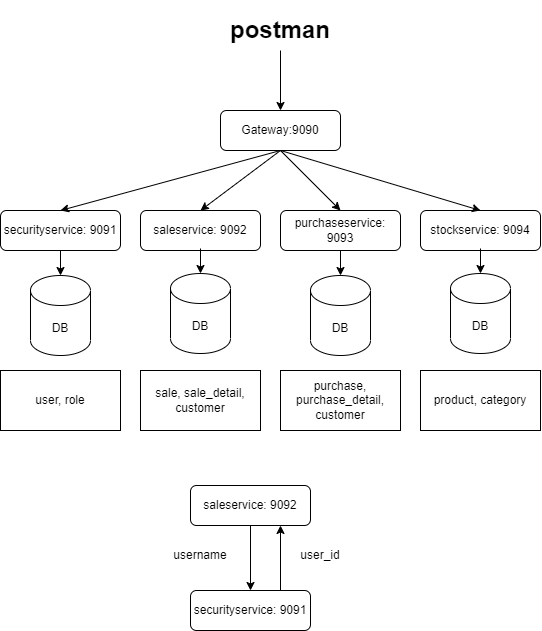

The diagram above was exported from draw.io. Its source (the exported page's mxGraphModel, read from the mxfile embedded in the PNG):
<mxGraphModel dx="-13" dy="817" grid="1" gridSize="10" guides="1" tooltips="1" connect="1" arrows="1" fold="1" page="1" pageScale="1" pageWidth="850" pageHeight="1100" math="0" shadow="0">
  <root>
    <mxCell id="eHN0l8EMQOwiSaHlt91L-0" />
    <mxCell id="eHN0l8EMQOwiSaHlt91L-1" parent="eHN0l8EMQOwiSaHlt91L-0" />
    <mxCell id="eHN0l8EMQOwiSaHlt91L-211" value="Gateway:9090" style="rounded=1;whiteSpace=wrap;html=1;" vertex="1" parent="eHN0l8EMQOwiSaHlt91L-1">
      <mxGeometry x="1140" y="320" width="120" height="40" as="geometry" />
    </mxCell>
    <mxCell id="eHN0l8EMQOwiSaHlt91L-212" value="securityservice: 9091" style="rounded=1;whiteSpace=wrap;html=1;" vertex="1" parent="eHN0l8EMQOwiSaHlt91L-1">
      <mxGeometry x="920" y="420" width="120" height="40" as="geometry" />
    </mxCell>
    <mxCell id="eHN0l8EMQOwiSaHlt91L-213" value="saleservice: 9092" style="rounded=1;whiteSpace=wrap;html=1;" vertex="1" parent="eHN0l8EMQOwiSaHlt91L-1">
      <mxGeometry x="1060" y="420" width="120" height="40" as="geometry" />
    </mxCell>
    <mxCell id="eHN0l8EMQOwiSaHlt91L-214" value="purchaseservice: 9093" style="rounded=1;whiteSpace=wrap;html=1;" vertex="1" parent="eHN0l8EMQOwiSaHlt91L-1">
      <mxGeometry x="1200" y="420" width="120" height="40" as="geometry" />
    </mxCell>
    <mxCell id="eHN0l8EMQOwiSaHlt91L-215" value="DB" style="shape=cylinder3;whiteSpace=wrap;html=1;boundedLbl=1;backgroundOutline=1;size=15;" vertex="1" parent="eHN0l8EMQOwiSaHlt91L-1">
      <mxGeometry x="950" y="485" width="60" height="80" as="geometry" />
    </mxCell>
    <mxCell id="eHN0l8EMQOwiSaHlt91L-216" value="" style="endArrow=classic;html=1;rounded=0;entryX=0.5;entryY=0;entryDx=0;entryDy=0;entryPerimeter=0;exitX=0.5;exitY=1;exitDx=0;exitDy=0;" edge="1" parent="eHN0l8EMQOwiSaHlt91L-1" target="eHN0l8EMQOwiSaHlt91L-215">
      <mxGeometry width="50" height="50" relative="1" as="geometry">
        <mxPoint x="980" y="460" as="sourcePoint" />
        <mxPoint x="660" y="400" as="targetPoint" />
      </mxGeometry>
    </mxCell>
    <mxCell id="eHN0l8EMQOwiSaHlt91L-217" value="user, role" style="rounded=0;whiteSpace=wrap;html=1;" vertex="1" parent="eHN0l8EMQOwiSaHlt91L-1">
      <mxGeometry x="920" y="580" width="120" height="60" as="geometry" />
    </mxCell>
    <mxCell id="eHN0l8EMQOwiSaHlt91L-218" value="stockservice: 9094" style="rounded=1;whiteSpace=wrap;html=1;" vertex="1" parent="eHN0l8EMQOwiSaHlt91L-1">
      <mxGeometry x="1340" y="420" width="120" height="40" as="geometry" />
    </mxCell>
    <mxCell id="eHN0l8EMQOwiSaHlt91L-219" value="DB" style="shape=cylinder3;whiteSpace=wrap;html=1;boundedLbl=1;backgroundOutline=1;size=15;" vertex="1" parent="eHN0l8EMQOwiSaHlt91L-1">
      <mxGeometry x="1090" y="483" width="60" height="80" as="geometry" />
    </mxCell>
    <mxCell id="eHN0l8EMQOwiSaHlt91L-220" value="" style="endArrow=classic;html=1;rounded=0;entryX=0.5;entryY=0;entryDx=0;entryDy=0;entryPerimeter=0;exitX=0.5;exitY=1;exitDx=0;exitDy=0;" edge="1" parent="eHN0l8EMQOwiSaHlt91L-1" target="eHN0l8EMQOwiSaHlt91L-219">
      <mxGeometry width="50" height="50" relative="1" as="geometry">
        <mxPoint x="1120" y="458" as="sourcePoint" />
        <mxPoint x="800" y="398" as="targetPoint" />
      </mxGeometry>
    </mxCell>
    <mxCell id="eHN0l8EMQOwiSaHlt91L-221" value="DB" style="shape=cylinder3;whiteSpace=wrap;html=1;boundedLbl=1;backgroundOutline=1;size=15;" vertex="1" parent="eHN0l8EMQOwiSaHlt91L-1">
      <mxGeometry x="1230" y="485" width="60" height="80" as="geometry" />
    </mxCell>
    <mxCell id="eHN0l8EMQOwiSaHlt91L-222" value="" style="endArrow=classic;html=1;rounded=0;entryX=0.5;entryY=0;entryDx=0;entryDy=0;entryPerimeter=0;exitX=0.5;exitY=1;exitDx=0;exitDy=0;" edge="1" parent="eHN0l8EMQOwiSaHlt91L-1" target="eHN0l8EMQOwiSaHlt91L-221">
      <mxGeometry width="50" height="50" relative="1" as="geometry">
        <mxPoint x="1260" y="460" as="sourcePoint" />
        <mxPoint x="940" y="400" as="targetPoint" />
      </mxGeometry>
    </mxCell>
    <mxCell id="eHN0l8EMQOwiSaHlt91L-223" value="DB" style="shape=cylinder3;whiteSpace=wrap;html=1;boundedLbl=1;backgroundOutline=1;size=15;" vertex="1" parent="eHN0l8EMQOwiSaHlt91L-1">
      <mxGeometry x="1370" y="483" width="60" height="80" as="geometry" />
    </mxCell>
    <mxCell id="eHN0l8EMQOwiSaHlt91L-224" value="" style="endArrow=classic;html=1;rounded=0;entryX=0.5;entryY=0;entryDx=0;entryDy=0;entryPerimeter=0;exitX=0.5;exitY=1;exitDx=0;exitDy=0;" edge="1" parent="eHN0l8EMQOwiSaHlt91L-1" target="eHN0l8EMQOwiSaHlt91L-223">
      <mxGeometry width="50" height="50" relative="1" as="geometry">
        <mxPoint x="1400" y="458" as="sourcePoint" />
        <mxPoint x="1080" y="398" as="targetPoint" />
      </mxGeometry>
    </mxCell>
    <mxCell id="eHN0l8EMQOwiSaHlt91L-225" value="sale, sale_detail, customer" style="rounded=0;whiteSpace=wrap;html=1;" vertex="1" parent="eHN0l8EMQOwiSaHlt91L-1">
      <mxGeometry x="1060" y="580" width="120" height="60" as="geometry" />
    </mxCell>
    <mxCell id="eHN0l8EMQOwiSaHlt91L-226" value="purchase, purchase_detail, customer" style="rounded=0;whiteSpace=wrap;html=1;" vertex="1" parent="eHN0l8EMQOwiSaHlt91L-1">
      <mxGeometry x="1200" y="580" width="120" height="60" as="geometry" />
    </mxCell>
    <mxCell id="eHN0l8EMQOwiSaHlt91L-227" value="product, category" style="rounded=0;whiteSpace=wrap;html=1;" vertex="1" parent="eHN0l8EMQOwiSaHlt91L-1">
      <mxGeometry x="1340" y="580" width="120" height="60" as="geometry" />
    </mxCell>
    <mxCell id="eHN0l8EMQOwiSaHlt91L-228" value="" style="endArrow=classic;html=1;rounded=0;entryX=0.5;entryY=0;entryDx=0;entryDy=0;exitX=0.5;exitY=1;exitDx=0;exitDy=0;" edge="1" parent="eHN0l8EMQOwiSaHlt91L-1" source="eHN0l8EMQOwiSaHlt91L-211">
      <mxGeometry width="50" height="50" relative="1" as="geometry">
        <mxPoint x="640" y="430" as="sourcePoint" />
        <mxPoint x="980" y="420" as="targetPoint" />
      </mxGeometry>
    </mxCell>
    <mxCell id="eHN0l8EMQOwiSaHlt91L-229" value="" style="endArrow=classic;html=1;rounded=0;entryX=0.5;entryY=0;entryDx=0;entryDy=0;exitX=0.5;exitY=1;exitDx=0;exitDy=0;" edge="1" parent="eHN0l8EMQOwiSaHlt91L-1" source="eHN0l8EMQOwiSaHlt91L-211" target="eHN0l8EMQOwiSaHlt91L-213">
      <mxGeometry width="50" height="50" relative="1" as="geometry">
        <mxPoint x="640" y="430" as="sourcePoint" />
        <mxPoint x="690" y="380" as="targetPoint" />
      </mxGeometry>
    </mxCell>
    <mxCell id="eHN0l8EMQOwiSaHlt91L-230" value="" style="endArrow=classic;html=1;rounded=0;entryX=0.5;entryY=0;entryDx=0;entryDy=0;exitX=0.5;exitY=1;exitDx=0;exitDy=0;" edge="1" parent="eHN0l8EMQOwiSaHlt91L-1" source="eHN0l8EMQOwiSaHlt91L-211" target="eHN0l8EMQOwiSaHlt91L-214">
      <mxGeometry width="50" height="50" relative="1" as="geometry">
        <mxPoint x="640" y="430" as="sourcePoint" />
        <mxPoint x="690" y="380" as="targetPoint" />
      </mxGeometry>
    </mxCell>
    <mxCell id="eHN0l8EMQOwiSaHlt91L-231" value="" style="endArrow=classic;html=1;rounded=0;entryX=0.5;entryY=0;entryDx=0;entryDy=0;exitX=0.5;exitY=1;exitDx=0;exitDy=0;" edge="1" parent="eHN0l8EMQOwiSaHlt91L-1" source="eHN0l8EMQOwiSaHlt91L-211" target="eHN0l8EMQOwiSaHlt91L-218">
      <mxGeometry width="50" height="50" relative="1" as="geometry">
        <mxPoint x="640" y="430" as="sourcePoint" />
        <mxPoint x="690" y="380" as="targetPoint" />
      </mxGeometry>
    </mxCell>
    <mxCell id="eHN0l8EMQOwiSaHlt91L-232" value="" style="endArrow=classic;html=1;rounded=0;entryX=0.5;entryY=0;entryDx=0;entryDy=0;" edge="1" parent="eHN0l8EMQOwiSaHlt91L-1" target="eHN0l8EMQOwiSaHlt91L-211">
      <mxGeometry width="50" height="50" relative="1" as="geometry">
        <mxPoint x="1200" y="260" as="sourcePoint" />
        <mxPoint x="690" y="380" as="targetPoint" />
      </mxGeometry>
    </mxCell>
    <mxCell id="eHN0l8EMQOwiSaHlt91L-233" value="&lt;h1&gt;postman&lt;/h1&gt;" style="text;html=1;strokeColor=none;fillColor=none;spacing=5;spacingTop=-20;whiteSpace=wrap;overflow=hidden;rounded=0;" vertex="1" parent="eHN0l8EMQOwiSaHlt91L-1">
      <mxGeometry x="1145" y="220" width="115" height="40" as="geometry" />
    </mxCell>
    <mxCell id="eHN0l8EMQOwiSaHlt91L-235" value="saleservice: 9092" style="rounded=1;whiteSpace=wrap;html=1;" vertex="1" parent="eHN0l8EMQOwiSaHlt91L-1">
      <mxGeometry x="1110" y="695" width="120" height="40" as="geometry" />
    </mxCell>
    <mxCell id="eHN0l8EMQOwiSaHlt91L-236" value="securityservice: 9091" style="rounded=1;whiteSpace=wrap;html=1;" vertex="1" parent="eHN0l8EMQOwiSaHlt91L-1">
      <mxGeometry x="1110" y="800" width="120" height="40" as="geometry" />
    </mxCell>
    <mxCell id="eHN0l8EMQOwiSaHlt91L-237" value="" style="endArrow=classic;html=1;rounded=0;exitX=0.5;exitY=1;exitDx=0;exitDy=0;entryX=0.5;entryY=0;entryDx=0;entryDy=0;" edge="1" parent="eHN0l8EMQOwiSaHlt91L-1" source="eHN0l8EMQOwiSaHlt91L-235" target="eHN0l8EMQOwiSaHlt91L-236">
      <mxGeometry width="50" height="50" relative="1" as="geometry">
        <mxPoint x="660" y="630" as="sourcePoint" />
        <mxPoint x="1130" y="780" as="targetPoint" />
      </mxGeometry>
    </mxCell>
    <mxCell id="eHN0l8EMQOwiSaHlt91L-238" value="username" style="text;html=1;strokeColor=none;fillColor=none;align=center;verticalAlign=middle;whiteSpace=wrap;rounded=0;" vertex="1" parent="eHN0l8EMQOwiSaHlt91L-1">
      <mxGeometry x="1090" y="750" width="60" height="30" as="geometry" />
    </mxCell>
    <mxCell id="eHN0l8EMQOwiSaHlt91L-239" value="" style="endArrow=classic;html=1;rounded=0;exitX=0.75;exitY=0;exitDx=0;exitDy=0;entryX=0.75;entryY=1;entryDx=0;entryDy=0;" edge="1" parent="eHN0l8EMQOwiSaHlt91L-1" source="eHN0l8EMQOwiSaHlt91L-236" target="eHN0l8EMQOwiSaHlt91L-235">
      <mxGeometry width="50" height="50" relative="1" as="geometry">
        <mxPoint x="660" y="630" as="sourcePoint" />
        <mxPoint x="710" y="580" as="targetPoint" />
      </mxGeometry>
    </mxCell>
    <mxCell id="eHN0l8EMQOwiSaHlt91L-240" value="user_id" style="text;html=1;strokeColor=none;fillColor=none;align=center;verticalAlign=middle;whiteSpace=wrap;rounded=0;" vertex="1" parent="eHN0l8EMQOwiSaHlt91L-1">
      <mxGeometry x="1210" y="750" width="60" height="30" as="geometry" />
    </mxCell>
  </root>
</mxGraphModel>